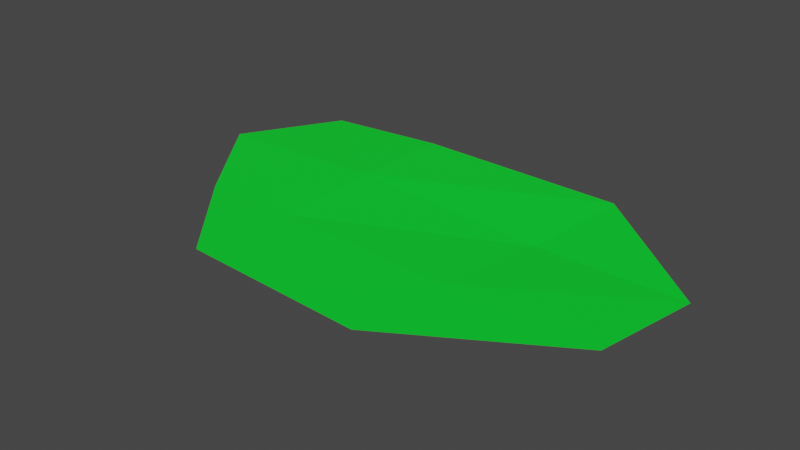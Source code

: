 # Source: ForestClearingsPart.blend  (saved by Blender 3.3.6; exported with 4.5.12 LTS)
import bpy
from mathutils import Matrix  # noqa: F401  (used for matrix-valued properties, if any)

bpy.ops.wm.read_factory_settings(use_empty=True)
scene = bpy.context.scene
scene.name = 'Scene'

# ---- collections
col_collection = bpy.data.collections.new('Collection'); scene.collection.children.link(col_collection)

# ---- materials (node trees are filled in below, after node groups)
mat_green = bpy.data.materials.new('green')
mat_green.use_transparent_shadow = False

# ---- material node trees
mat_green.use_nodes = True; mat_green.node_tree.nodes.clear()
_N = mat_green.node_tree.nodes; _L = mat_green.node_tree.links
n0 = _N.new('ShaderNodeBsdfPrincipled'); n0.name = 'Principled BSDF'; n0.location = (10, 300)
n0.distribution = 'GGX'
n0.subsurface_method = 'RANDOM_WALK_SKIN'
n0.inputs[0].default_value = (0.0, 0.8, 0.02855, 1.0)
n0.inputs[3].default_value = 1.45
n0.inputs[27].default_value = (0.0, 0.0, 0.0, 1.0)
n0.inputs[28].default_value = 1.0
n1 = _N.new('ShaderNodeOutputMaterial'); n1.name = 'Material Output'; n1.location = (300, 300)
_L.new(n0.outputs[0], n1.inputs[0])
n1.is_active_output = True

# ---- world
world_world = bpy.data.worlds.new('World'); scene.world = world_world
world_world.use_nodes = True; world_world.node_tree.nodes.clear()
_N = world_world.node_tree.nodes; _L = world_world.node_tree.links
n0 = _N.new('ShaderNodeOutputWorld'); n0.name = 'World Output'; n0.location = (300, 300)
n1 = _N.new('ShaderNodeBackground'); n1.name = 'Background'; n1.location = (10, 300)
n1.inputs[0].default_value = (0.05088, 0.05088, 0.05088, 1.0)
_L.new(n1.outputs[0], n0.inputs[0])
n0.is_active_output = True
world_world.color = (0.05088, 0.05088, 0.05088)
world_world.use_sun_shadow = False
world_world.sun_shadow_jitter_overblur = 0.0

# ---- meshes
me_plane = bpy.data.meshes.new('Plane')
me_plane.from_pydata([(52.79, -13.75, -0.04417), (52.68, 0.4119, 0.2994), (53.09, 13.88, 0.2842), (76.93, -15.0, -0.04801), (79.45, -0.4056, -0.7206), (81.27, 13.67, 0.06154), (99.03, -1.368, -0.22), (51.0, -26.46, -0.01401), (40.08, -13.86, -0.03345), (30.17, -0.4767, 0.1624), (75.66, -27.8, -0.01475), (36.75, 13.31, -0.3627), (96.62, -15.21, -0.01438)], [], [(1, 2, 11, 9), (3, 12, 6, 4), (4, 6, 5), (1, 4, 5, 2), (0, 3, 4, 1), (10, 12, 3), (8, 7, 0), (7, 10, 3, 0), (9, 8, 0, 1)])
_uv = me_plane.uv_layers.new(name='UVMap')
_uv.uv.foreach_set('vector', [0.75, 0.5, 0.75, 0.75, 0.6752, 0.75, 0.6447, 0.5, 0.875, 0.25, 0.9625, 0.25, 0.9618, 0.5, 0.875, 0.5, 0.875, 0.5, 0.9618, 0.5, 0.875, 0.75, 0.75, 0.5, 0.875, 0.5, 0.875, 0.75, 0.75, 0.75, 0.75, 0.25, 0.875, 0.25, 0.875, 0.5, 0.75, 0.5, 0.875, 0.07682, 0.9625, 0.25, 0.875, 0.25, 0.69, 0.25, 0.75, 0.07931, 0.75, 0.25, 0.75, 0.07931, 0.875, 0.07682, 0.875, 0.25, 0.75, 0.25, 0.6447, 0.5, 0.69, 0.25, 0.75, 0.25, 0.75, 0.5])
me_plane.materials.append(mat_green)
me_plane.update()

# ---- objects
ob_plane = bpy.data.objects.new('Plane', me_plane)

# ---- transforms, parenting, visibility, modifiers, constraints
ob_plane.location = (0.0, 0.0, 0.0)

# ---- collection membership
col_collection.objects.link(ob_plane)

# ---- scene / render settings (as saved in the file)
scene.frame_start = 1; scene.frame_end = 250; scene.frame_set(1)
scene.render.engine = 'BLENDER_EEVEE_NEXT'
scene.cycles.sampling_pattern = 'TABULATED_SOBOL'
scene.cycles.use_light_tree = False
scene.view_settings.view_transform = 'Filmic'
bpy.context.view_layer.update()

# ---- added for rendering (the .blend has no active camera and no usable light): camera, sun
cam_auto = bpy.data.cameras.new('AutoCamera')
cam_auto.lens = 50.0
cam_auto.sensor_width = 36.0
cam_auto.clip_end = 1306.97
ob_auto_camera = bpy.data.objects.new('AutoCamera', cam_auto)
scene.collection.objects.link(ob_auto_camera)
ob_auto_camera.location = (139.071, -96.3251, 59.3666)
ob_auto_camera.rotation_euler = (1.09748, -7.21219e-08, 0.694738)
scene.camera = ob_auto_camera
light_auto_sun = bpy.data.lights.new('AutoSun', 'SUN')
light_auto_sun.energy = 3.0
light_auto_sun.angle = 0.0523599
ob_auto_sun = bpy.data.objects.new('AutoSun', light_auto_sun)
scene.collection.objects.link(ob_auto_sun)
ob_auto_sun.rotation_euler = (0.872665, 0.174533, 0.523599)
bpy.context.view_layer.update()
